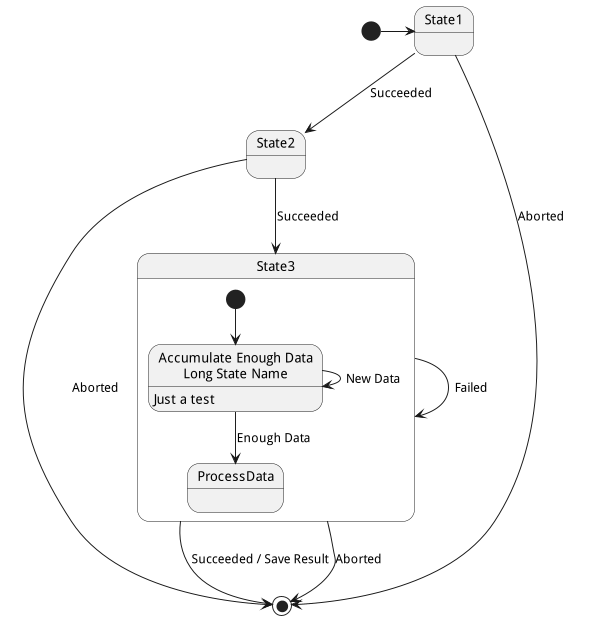

The diagram above was rendered by PlantUML. Its source (embedded in the PNG):
@startuml
scale 600 width
[*] -> State1
State1 --> State2 : Succeeded
State1 --> [*] : Aborted
State2 --> State3 : Succeeded
State2 --> [*] : Aborted
state State3 {
	state "Accumulate Enough Data\nLong State Name" as long1
	long1 : Just a test
	[*] --> long1
	long1 --> long1 : New Data
	long1 --> ProcessData : Enough Data
}
State3 --> State3 : Failed
State3 --> [*] : Succeeded / Save Result
State3 --> [*] : Aborted
@enduml